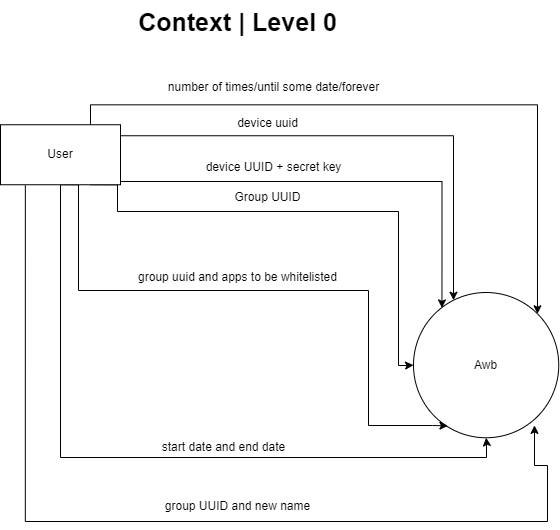

The diagram above was exported from draw.io. Its source (the exported page's mxGraphModel, read from the mxfile embedded in the PNG):
<mxGraphModel dx="2423" dy="1542" grid="1" gridSize="10" guides="1" tooltips="1" connect="1" arrows="1" fold="1" page="1" pageScale="1" pageWidth="850" pageHeight="1100" math="0" shadow="0">
  <root>
    <mxCell id="0" />
    <mxCell id="1" parent="0" />
    <mxCell id="CIOa30Awcl93eVPWUvc--1" value="Awb" style="ellipse;whiteSpace=wrap;html=1;aspect=fixed;" parent="1" vertex="1">
      <mxGeometry x="-534" y="31" width="145.25" height="145.25" as="geometry" />
    </mxCell>
    <mxCell id="CIOa30Awcl93eVPWUvc--2" style="edgeStyle=orthogonalEdgeStyle;rounded=0;orthogonalLoop=1;jettySize=auto;html=1;" parent="1" source="CIOa30Awcl93eVPWUvc--8" target="CIOa30Awcl93eVPWUvc--1" edge="1">
      <mxGeometry relative="1" as="geometry">
        <Array as="points">
          <mxPoint x="-494" y="-125.75" />
        </Array>
      </mxGeometry>
    </mxCell>
    <mxCell id="CIOa30Awcl93eVPWUvc--3" style="edgeStyle=orthogonalEdgeStyle;rounded=0;orthogonalLoop=1;jettySize=auto;html=1;exitX=0.75;exitY=1;exitDx=0;exitDy=0;entryX=0;entryY=0.5;entryDx=0;entryDy=0;" parent="1" source="CIOa30Awcl93eVPWUvc--8" target="CIOa30Awcl93eVPWUvc--1" edge="1">
      <mxGeometry relative="1" as="geometry">
        <Array as="points">
          <mxPoint x="-830" y="-77" />
          <mxPoint x="-830" y="-50" />
          <mxPoint x="-549" y="-50" />
          <mxPoint x="-549" y="104" />
          <mxPoint x="-541" y="104" />
        </Array>
      </mxGeometry>
    </mxCell>
    <mxCell id="CIOa30Awcl93eVPWUvc--4" style="edgeStyle=orthogonalEdgeStyle;rounded=0;orthogonalLoop=1;jettySize=auto;html=1;exitX=0.5;exitY=1;exitDx=0;exitDy=0;entryX=0.237;entryY=0.918;entryDx=0;entryDy=0;entryPerimeter=0;" parent="1" source="CIOa30Awcl93eVPWUvc--8" target="CIOa30Awcl93eVPWUvc--1" edge="1">
      <mxGeometry relative="1" as="geometry">
        <Array as="points">
          <mxPoint x="-869" y="-77" />
          <mxPoint x="-869" y="29" />
          <mxPoint x="-579" y="29" />
          <mxPoint x="-579" y="164" />
          <mxPoint x="-515" y="164" />
        </Array>
      </mxGeometry>
    </mxCell>
    <mxCell id="CIOa30Awcl93eVPWUvc--5" style="edgeStyle=orthogonalEdgeStyle;rounded=0;orthogonalLoop=1;jettySize=auto;html=1;exitX=0.5;exitY=1;exitDx=0;exitDy=0;entryX=0.5;entryY=1;entryDx=0;entryDy=0;" parent="1" source="CIOa30Awcl93eVPWUvc--8" target="CIOa30Awcl93eVPWUvc--1" edge="1">
      <mxGeometry relative="1" as="geometry">
        <Array as="points">
          <mxPoint x="-887" y="196" />
          <mxPoint x="-461" y="196" />
          <mxPoint x="-461" y="180" />
        </Array>
      </mxGeometry>
    </mxCell>
    <mxCell id="CIOa30Awcl93eVPWUvc--7" style="edgeStyle=orthogonalEdgeStyle;rounded=0;orthogonalLoop=1;jettySize=auto;html=1;exitX=0.75;exitY=0;exitDx=0;exitDy=0;entryX=1;entryY=0;entryDx=0;entryDy=0;" parent="1" source="CIOa30Awcl93eVPWUvc--8" target="CIOa30Awcl93eVPWUvc--1" edge="1">
      <mxGeometry relative="1" as="geometry" />
    </mxCell>
    <mxCell id="OnO7bWR0HYWXXTwyv2Mk-1" style="edgeStyle=orthogonalEdgeStyle;rounded=0;orthogonalLoop=1;jettySize=auto;html=1;entryX=0.196;entryY=0.106;entryDx=0;entryDy=0;entryPerimeter=0;" edge="1" parent="1" source="CIOa30Awcl93eVPWUvc--8" target="CIOa30Awcl93eVPWUvc--1">
      <mxGeometry relative="1" as="geometry">
        <Array as="points">
          <mxPoint x="-505" y="-80" />
        </Array>
      </mxGeometry>
    </mxCell>
    <mxCell id="CIOa30Awcl93eVPWUvc--8" value="User" style="rounded=0;whiteSpace=wrap;html=1;" parent="1" vertex="1">
      <mxGeometry x="-947" y="-136.75" width="120" height="60" as="geometry" />
    </mxCell>
    <mxCell id="CIOa30Awcl93eVPWUvc--9" value="device uuid" style="text;html=1;align=center;verticalAlign=middle;resizable=0;points=[];autosize=1;strokeColor=none;fillColor=none;" parent="1" vertex="1">
      <mxGeometry x="-720" y="-152.75" width="80" height="30" as="geometry" />
    </mxCell>
    <mxCell id="CIOa30Awcl93eVPWUvc--10" value="Group UUID" style="text;html=1;align=center;verticalAlign=middle;resizable=0;points=[];autosize=1;strokeColor=none;fillColor=none;" parent="1" vertex="1">
      <mxGeometry x="-725" y="-78.75" width="90" height="30" as="geometry" />
    </mxCell>
    <mxCell id="CIOa30Awcl93eVPWUvc--11" value="group uuid and apps to be whitelisted" style="text;html=1;align=center;verticalAlign=middle;resizable=0;points=[];autosize=1;strokeColor=none;fillColor=none;" parent="1" vertex="1">
      <mxGeometry x="-820" y="1.25" width="220" height="30" as="geometry" />
    </mxCell>
    <mxCell id="CIOa30Awcl93eVPWUvc--12" value="start date and end date" style="text;html=1;align=center;verticalAlign=middle;resizable=0;points=[];autosize=1;strokeColor=none;fillColor=none;" parent="1" vertex="1">
      <mxGeometry x="-799" y="171.25" width="150" height="30" as="geometry" />
    </mxCell>
    <mxCell id="CIOa30Awcl93eVPWUvc--14" value="&lt;b&gt;&lt;font style=&quot;font-size: 25px;&quot;&gt;Context | Level 0&lt;/font&gt;&lt;/b&gt;" style="text;html=1;align=center;verticalAlign=middle;resizable=0;points=[];autosize=1;strokeColor=none;fillColor=none;" parent="1" vertex="1">
      <mxGeometry x="-819" y="-260.75" width="217" height="42" as="geometry" />
    </mxCell>
    <mxCell id="CIOa30Awcl93eVPWUvc--15" value="number of times/until some date/forever" style="text;html=1;align=center;verticalAlign=middle;resizable=0;points=[];autosize=1;strokeColor=none;fillColor=none;" parent="1" vertex="1">
      <mxGeometry x="-789" y="-188.75" width="230" height="30" as="geometry" />
    </mxCell>
    <mxCell id="OnO7bWR0HYWXXTwyv2Mk-3" value="device UUID + secret key" style="text;html=1;align=center;verticalAlign=middle;resizable=0;points=[];autosize=1;strokeColor=none;fillColor=none;" vertex="1" parent="1">
      <mxGeometry x="-754" y="-108.75" width="160" height="30" as="geometry" />
    </mxCell>
    <mxCell id="OnO7bWR0HYWXXTwyv2Mk-7" style="edgeStyle=orthogonalEdgeStyle;rounded=0;orthogonalLoop=1;jettySize=auto;html=1;exitX=0.207;exitY=1.01;exitDx=0;exitDy=0;entryX=0.833;entryY=0.915;entryDx=0;entryDy=0;exitPerimeter=0;entryPerimeter=0;" edge="1" parent="1" source="CIOa30Awcl93eVPWUvc--8" target="CIOa30Awcl93eVPWUvc--1">
      <mxGeometry relative="1" as="geometry">
        <Array as="points">
          <mxPoint x="-922" y="260" />
          <mxPoint x="-400" y="260" />
          <mxPoint x="-400" y="204" />
          <mxPoint x="-413" y="204" />
        </Array>
        <mxPoint x="-923.5" y="-48.75" as="sourcePoint" />
        <mxPoint x="-497.875" y="204.25000000000023" as="targetPoint" />
      </mxGeometry>
    </mxCell>
    <mxCell id="OnO7bWR0HYWXXTwyv2Mk-8" value="&lt;span style=&quot;&quot;&gt;group UUID and new name&lt;/span&gt;" style="text;html=1;align=center;verticalAlign=middle;resizable=0;points=[];autosize=1;strokeColor=none;fillColor=none;" vertex="1" parent="1">
      <mxGeometry x="-795.5" y="230" width="170" height="30" as="geometry" />
    </mxCell>
  </root>
</mxGraphModel>